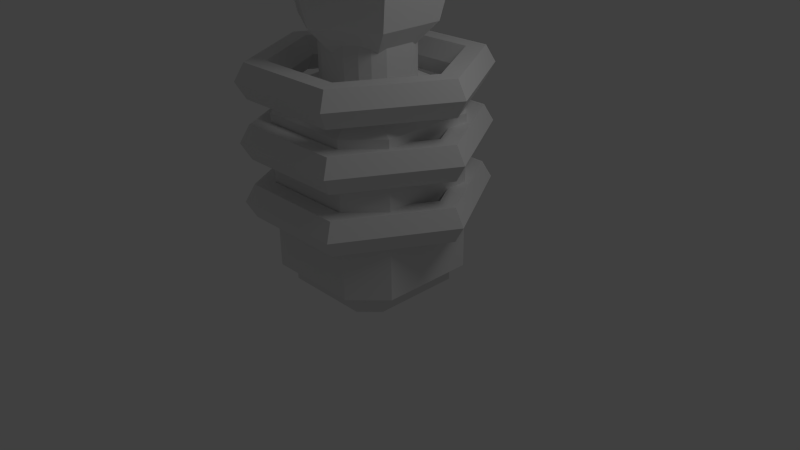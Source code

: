 # Source: Model_TeslaCoil.blend  (saved by Blender 2.64.0; exported with 4.5.12 LTS)
import bpy
from mathutils import Matrix  # noqa: F401  (used for matrix-valued properties, if any)

bpy.ops.wm.read_factory_settings(use_empty=True)
scene = bpy.context.scene
scene.name = 'Scene'

# ---- collections
col_collection_1 = bpy.data.collections.new('Collection 1'); scene.collection.children.link(col_collection_1)

# ---- materials (node trees are filled in below, after node groups)
mat_material = bpy.data.materials.new('Material')
mat_material.alpha_threshold = 0.0
mat_material.use_transparent_shadow = False
mat_material.roughness = 0.5
mat_material.line_color = (0.0, 0.0, 0.0, 1.0)

# ---- material node trees

# ---- world
world_world = bpy.data.worlds.new('World'); scene.world = world_world
world_world.color = (0.05088, 0.05088, 0.05088)
world_world.use_sun_shadow = False
world_world.sun_shadow_jitter_overblur = 0.0
world_world.cycles.sampling_method = 'MANUAL'
world_world.cycles.sample_map_resolution = 256

# ---- cameras
cam_camera = bpy.data.cameras.new('Camera')
cam_camera.clip_end = 100.0
cam_camera.lens = 35.0
cam_camera.sensor_width = 32.0
cam_camera.sensor_height = 18.0
cam_camera.ortho_scale = 7.314
cam_camera.dof.focus_distance = 0.0
cam_camera.dof.aperture_fstop = 128.0

# ---- lights
light_lamp = bpy.data.lights.new('Lamp', 'POINT')
light_lamp.transmission_factor = 0.0
light_lamp.cutoff_distance = 30.0
light_lamp.energy = 100.0
light_lamp.shadow_buffer_clip_start = 1.001
light_lamp.shadow_soft_size = 1.0
light_lamp.shadow_maximum_resolution = 0.006
light_lamp.use_absolute_resolution = True
light_lamp.cycles.use_multiple_importance_sampling = False

# ---- meshes
me_cube = bpy.data.meshes.new('Cube')
me_cube.from_pydata([(0.0, 0.0, 2.414), (0.0, 0.0, 2.631), (0.0, 0.0, 2.631), (0.0, 0.0, 2.414), (0.0, 0.0, 2.198), (0.0, 0.0, 2.198), (0.0, 1.342, 2.414), (0.0, 1.234, 2.631), (0.0, 1.018, 2.631), (0.0, 0.9093, 2.414), (0.0, 1.018, 2.198), (0.0, 1.234, 2.198), (-0.775, 1.342, 2.414), (-0.7125, 1.234, 2.631), (-0.5875, 1.018, 2.631), (-0.525, 0.9093, 2.414), (-0.5875, 1.018, 2.198), (-0.7125, 1.234, 2.198), (-1.55, 0.0, 2.414), (-1.425, 0.0, 2.631), (-1.175, 0.0, 2.631), (-1.05, 0.0, 2.414), (-1.175, 0.0, 2.198), (-1.425, 0.0, 2.198), (0.0, 0.0, 1.459), (0.0, 0.0, 1.892), (0.0, 0.0, 1.675), (0.0, 0.0, 1.459), (0.0, 0.0, 1.892), (0.0, 0.0, 1.675), (0.0, 0.0, 2.414), (0.0, 0.0, 2.631), (0.0, 0.0, 2.631), (0.0, 0.0, 2.414), (0.0, 0.0, 2.198), (0.0, 0.0, 2.198), (1.0, 0.0, 0.0), (0.0, -0.7947, -0.1223), (0.0, -1.0, 0.0), (0.0, 0.0, 0.0), (1.0, 0.0, 2.0), (0.7947, 0.0, -0.1223), (0.0, -1.0, 2.0), (0.0, 0.0, 2.0), (1.0, -0.609, 0.0), (0.609, -1.0, 0.0), (1.0, -0.609, 2.0), (0.609, -1.0, 2.0), (0.0, 0.0, -0.1223), (0.7947, -0.5716, -0.1223), (0.5716, -0.7947, -0.1223), (0.0, -0.7947, -0.2674), (0.7947, 0.0, -0.2674), (0.0, 0.0, -0.2674), (0.7947, -0.5716, -0.2674), (0.5716, -0.7947, -0.2674), (0.8409, 0.0, 2.191), (0.0, -0.8409, 2.191), (0.0, 0.0, 2.191), (0.8409, -0.58, 2.191), (0.58, -0.8409, 2.191), (0.5315, 0.0, 2.379), (0.0, -0.5315, 2.379), (0.0, 0.0, 2.379), (0.5315, 0.0, 2.902), (0.0, -0.5315, 2.902), (0.0, 0.0, 2.902), (0.5315, -0.1949, 2.379), (0.4556, -0.3543, 2.379), (0.6243, -0.3688, 2.323), (0.1949, -0.5315, 2.379), (0.3543, -0.4556, 2.379), (0.3688, -0.6243, 2.323), (0.5315, -0.1949, 2.902), (0.4556, -0.3543, 2.902), (0.1949, -0.5315, 2.902), (0.3543, -0.4556, 2.902), (0.3771, 0.0, 3.008), (0.0, -0.3771, 3.008), (0.0, 0.0, 3.008), (0.3771, -0.2606, 3.008), (0.3508, -0.3158, 3.008), (0.2606, -0.3771, 3.008), (0.3158, -0.3508, 3.008), (0.0, 1.342, 1.675), (0.0, 1.234, 1.892), (0.0, 1.018, 1.892), (0.0, 0.9093, 1.675), (0.0, 1.018, 1.459), (0.0, 1.234, 1.459), (-0.775, 1.342, 1.675), (-0.7125, 1.234, 1.892), (-0.5875, 1.018, 1.892), (-0.525, 0.9093, 1.675), (-0.5875, 1.018, 1.459), (-0.7125, 1.234, 1.459), (-1.55, 0.0, 1.675), (-1.425, 0.0, 1.892), (-1.175, 0.0, 1.892), (-1.05, 0.0, 1.675), (-1.175, 0.0, 1.459), (-1.425, 0.0, 1.459), (0.0, 0.0, 1.675), (0.0, 0.0, 1.892), (0.0, 0.0, 1.892), (0.0, 0.0, 1.675), (0.0, 0.0, 1.459), (0.0, 0.0, 1.459), (0.0, 0.0, 0.7068), (0.0, 0.0, 1.14), (0.0, 0.0, 0.9233), (0.0, 0.0, 0.7068), (0.0, 0.0, 1.14), (0.0, 0.0, 0.9233), (0.0, 1.342, 0.9233), (0.0, 1.234, 1.14), (0.0, 1.018, 1.14), (0.0, 0.9093, 0.9233), (0.0, 1.018, 0.7068), (0.0, 1.234, 0.7068), (-0.775, 1.342, 0.9233), (-0.7125, 1.234, 1.14), (-0.5875, 1.018, 1.14), (-0.525, 0.9093, 0.9233), (-0.5875, 1.018, 0.7068), (-0.7125, 1.234, 0.7068), (-1.55, 0.0, 0.9233), (-1.425, 0.0, 1.14), (-1.175, 0.0, 1.14), (-1.05, 0.0, 0.9233), (-1.175, 0.0, 0.7068), (-1.425, 0.0, 0.7068), (0.0, 0.0, 0.9233), (0.0, 0.0, 1.14), (0.0, 0.0, 1.14), (0.0, 0.0, 0.9233), (0.0, 0.0, 0.7068), (0.0, 0.0, 0.7068), (0.0, -0.4876, 4.417), (0.0, -0.8536, 4.051), (0.0, -0.9876, 3.551), (0.0, -0.8536, 3.051), (0.0, -0.4876, 2.685), (0.0, 0.0, 4.551), (0.0, 0.0, 4.417), (0.0, 0.0, 4.051), (0.0, 0.0, 3.551), (0.0, 0.0, 3.051), (0.0, 0.0, 4.417), (0.0, 0.0, 4.051), (0.0, 0.0, 3.551), (0.0, 0.0, 3.051), (0.4151, 0.0, 4.417), (0.7321, 0.0, 4.051), (0.8481, 0.0, 3.551), (0.7321, 0.0, 3.051), (0.4151, 0.0, 2.685), (0.0, 0.0, 2.551), (0.4151, -0.2376, 4.417), (0.7321, -0.4206, 4.051), (0.8481, -0.4876, 3.551), (0.7321, -0.4206, 3.051), (0.4151, -0.2376, 2.685)], [(0, 30), (3, 33), (29, 102), (26, 105), (113, 132), (110, 135), (149, 145), (144, 148), (151, 147), (146, 150)], [(125, 131, 126, 120), (91, 97, 98, 92), (133, 112, 109, 134), (118, 124, 125, 119), (93, 99, 100, 94), (136, 108, 111, 137), (6, 12, 13, 7), (7, 13, 14, 8), (8, 14, 15, 9), (9, 15, 16, 10), (10, 16, 17, 11), (11, 17, 12, 6), (12, 18, 19, 13), (13, 19, 20, 14), (14, 20, 21, 15), (15, 21, 22, 16), (16, 22, 23, 17), (17, 23, 18, 12), (94, 100, 101, 95), (89, 95, 90, 84), (95, 101, 96, 90), (103, 28, 25, 104), (88, 94, 95, 89), (106, 24, 27, 107), (123, 129, 130, 124), (90, 96, 97, 91), (124, 130, 131, 125), (121, 127, 128, 122), (92, 98, 99, 93), (119, 125, 120, 114), (87, 93, 94, 88), (31, 1, 2, 32), (84, 90, 91, 85), (85, 91, 92, 86), (34, 4, 5, 35), (86, 92, 93, 87), (38, 39, 48, 37), (36, 44, 49, 41), (44, 45, 50, 49), (52, 53, 48, 41), (38, 42, 43, 39), (40, 36, 39, 43), (36, 40, 46, 44), (45, 38, 37, 50), (45, 47, 42, 38), (47, 46, 59, 60), (47, 45, 44, 46), (41, 48, 39, 36), (52, 54, 55, 51, 53), (37, 48, 53, 51), (49, 50, 55, 54), (41, 49, 54, 52), (50, 37, 51, 55), (60, 57, 42, 47), (56, 59, 46, 40), (40, 43, 58, 56), (57, 58, 43, 42), (56, 58, 63, 61), (62, 63, 58, 57), (61, 63, 66, 64), (65, 66, 63, 62), (64, 73, 67, 61), (60, 59, 69, 68, 71, 72), (61, 67, 69, 59, 56), (71, 68, 74, 76), (81, 83, 76, 74), (75, 65, 62, 70), (70, 62, 57, 60, 72), (74, 68, 67, 73), (75, 70, 71, 76), (68, 69, 67), (71, 70, 72), (77, 79, 78, 82, 83, 81, 80), (77, 80, 73, 64), (64, 66, 79, 77), (65, 75, 82, 78), (74, 73, 80, 81), (78, 79, 66, 65), (75, 76, 83, 82), (120, 126, 127, 121), (122, 128, 129, 123), (117, 123, 124, 118), (114, 120, 121, 115), (115, 121, 122, 116), (116, 122, 123, 117), (159, 160, 154, 153), (161, 162, 156, 155), (158, 159, 153, 152), (160, 161, 155, 154), (162, 157, 156), (143, 158, 152), (138, 139, 159, 158), (140, 141, 161, 160), (142, 157, 162), (143, 138, 158), (139, 140, 160, 159), (141, 142, 162, 161)])
me_cube.materials.append(mat_material)
me_cube.use_remesh_preserve_volume = False
me_cube.use_remesh_preserve_attributes = False
me_cube.use_mirror_vertex_groups = False
me_cube.update()

# ---- objects
ob_cube = bpy.data.objects.new('Cube', me_cube)
ob_lamp = bpy.data.objects.new('Lamp', light_lamp)
ob_camera = bpy.data.objects.new('Camera', cam_camera)

# ---- transforms, parenting, visibility, modifiers, constraints
ob_cube.location = (0.0, 0.0, 0.0)
ob_cube.lock_rotations_4d = False
ob_cube.empty_display_type = 'ARROWS'
ob_cube.lineart.crease_threshold = 0.0
_m = ob_cube.modifiers.new('Mirror', 'MIRROR')
_m.use_axis = (True, True, False)
_m.use_clip = True
ob_lamp.location = (4.076, 1.005, 5.904)
ob_lamp.rotation_euler = (0.6503, 0.05522, 1.866)
ob_lamp.lock_rotations_4d = False
ob_lamp.empty_display_type = 'ARROWS'
ob_lamp.color = (0.0, 0.0, 0.0, 0.0)
ob_lamp.lineart.crease_threshold = 0.0
ob_camera.location = (7.481, -6.508, 5.344)
ob_camera.rotation_euler = (1.109, 0.01082, 0.8149)
ob_camera.lock_rotations_4d = False
ob_camera.empty_display_type = 'ARROWS'
ob_camera.color = (0.0, 0.0, 0.0, 0.0)
ob_camera.display_type = 'WIRE'
ob_camera.lineart.crease_threshold = 0.0

# ---- collection membership
col_collection_1.objects.link(ob_cube)
col_collection_1.objects.link(ob_lamp)
col_collection_1.objects.link(ob_camera)

# ---- scene / render settings (as saved in the file)
scene.camera = ob_camera
scene.frame_start = 1; scene.frame_end = 250; scene.frame_set(1)
scene.render.engine = 'BLENDER_EEVEE_NEXT'
scene.render.image_settings.color_mode = 'RGB'
scene.render.image_settings.compression = 90
scene.render.resolution_percentage = 50
scene.render.dither_intensity = 0.0
scene.render.bake_margin = 2
scene.render.bake_bias = 0.0
scene.cycles.use_denoising = False
scene.cycles.samples = 10
scene.cycles.sampling_pattern = 'TABULATED_SOBOL'
scene.cycles.light_sampling_threshold = 0.0
scene.cycles.use_adaptive_sampling = False
scene.cycles.use_light_tree = False
scene.cycles.blur_glossy = 0.0
scene.cycles.volume_bounces = 1
scene.cycles.pixel_filter_type = 'GAUSSIAN'
scene.cycles.sample_clamp_indirect = 0.0
scene.view_settings.view_transform = 'Standard'
bpy.context.view_layer.update()
